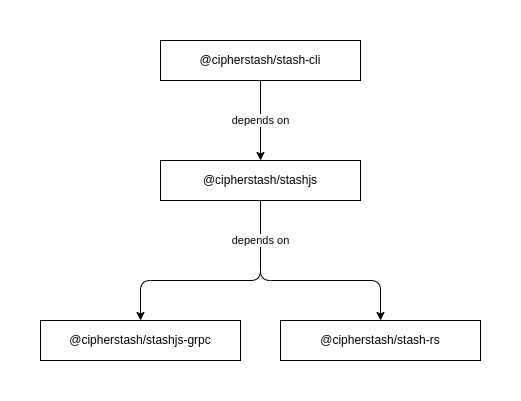

The diagram above was exported from draw.io. Its source (the exported page's mxGraphModel, read from the mxfile embedded in the PNG):
<mxGraphModel dx="714" dy="1126" grid="1" gridSize="10" guides="1" tooltips="1" connect="1" arrows="1" fold="1" page="1" pageScale="1" pageWidth="850" pageHeight="1100" background="#ffffff" math="0" shadow="0">
  <root>
    <mxCell id="0" />
    <mxCell id="1" parent="0" />
    <mxCell id="8" style="edgeStyle=orthogonalEdgeStyle;html=1;exitX=0.5;exitY=1;exitDx=0;exitDy=0;entryX=0.5;entryY=0;entryDx=0;entryDy=0;" edge="1" parent="1" source="3" target="7">
      <mxGeometry relative="1" as="geometry">
        <Array as="points">
          <mxPoint x="260" y="280" />
          <mxPoint x="140" y="280" />
        </Array>
      </mxGeometry>
    </mxCell>
    <mxCell id="10" value="" style="swimlane;startSize=0;swimlaneFillColor=none;strokeColor=none;" vertex="1" parent="1">
      <mxGeometry width="520" height="400" as="geometry" />
    </mxCell>
    <mxCell id="5" value="@cipherstash/stash-rs" style="rounded=0;whiteSpace=wrap;html=1;" vertex="1" parent="10">
      <mxGeometry x="280" y="320" width="200" height="40" as="geometry" />
    </mxCell>
    <mxCell id="4" value="depends on" style="edgeStyle=orthogonalEdgeStyle;html=1;exitX=0.5;exitY=1;exitDx=0;exitDy=0;" edge="1" parent="1" source="2" target="3">
      <mxGeometry relative="1" as="geometry" />
    </mxCell>
    <mxCell id="2" value="@cipherstash/stash-cli" style="rounded=0;whiteSpace=wrap;html=1;" vertex="1" parent="1">
      <mxGeometry x="160" y="40" width="200" height="40" as="geometry" />
    </mxCell>
    <mxCell id="6" value="depends on" style="edgeStyle=orthogonalEdgeStyle;html=1;exitX=0.5;exitY=1;exitDx=0;exitDy=0;" edge="1" parent="1" source="3" target="5">
      <mxGeometry x="-0.6667" relative="1" as="geometry">
        <Array as="points">
          <mxPoint x="260" y="280" />
          <mxPoint x="380" y="280" />
        </Array>
        <mxPoint as="offset" />
      </mxGeometry>
    </mxCell>
    <mxCell id="3" value="@cipherstash/stashjs" style="rounded=0;whiteSpace=wrap;html=1;" vertex="1" parent="1">
      <mxGeometry x="160" y="160" width="200" height="40" as="geometry" />
    </mxCell>
    <mxCell id="7" value="@cipherstash/stashjs-grpc" style="rounded=0;whiteSpace=wrap;html=1;" vertex="1" parent="1">
      <mxGeometry x="40" y="320" width="200" height="40" as="geometry" />
    </mxCell>
  </root>
</mxGraphModel>